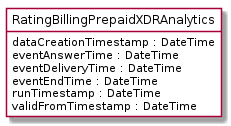

The diagram above was rendered by PlantUML. Its source (embedded in the PNG):
@startuml
hide circle
hide methods
hide stereotype
show <<Enumeration>> stereotype
skinparam class {
   BackgroundColor<<Enumeration>> #E6F5F7
   BackgroundColor<<Ref>> #FFFFE0
   BackgroundColor<<Pivot>> #FFFFFFF
   BackgroundColor<<SimpleType>> #E2F0DA
   BackgroundColor #FCF2E3
}

class RatingBillingPrepaidXDRAnalytics <<Pivot>> {
    dataCreationTimestamp : DateTime
    eventAnswerTime : DateTime
    eventDeliveryTime : DateTime
    eventEndTime : DateTime
    runTimestamp : DateTime
    validFromTimestamp : DateTime
}


@enduml